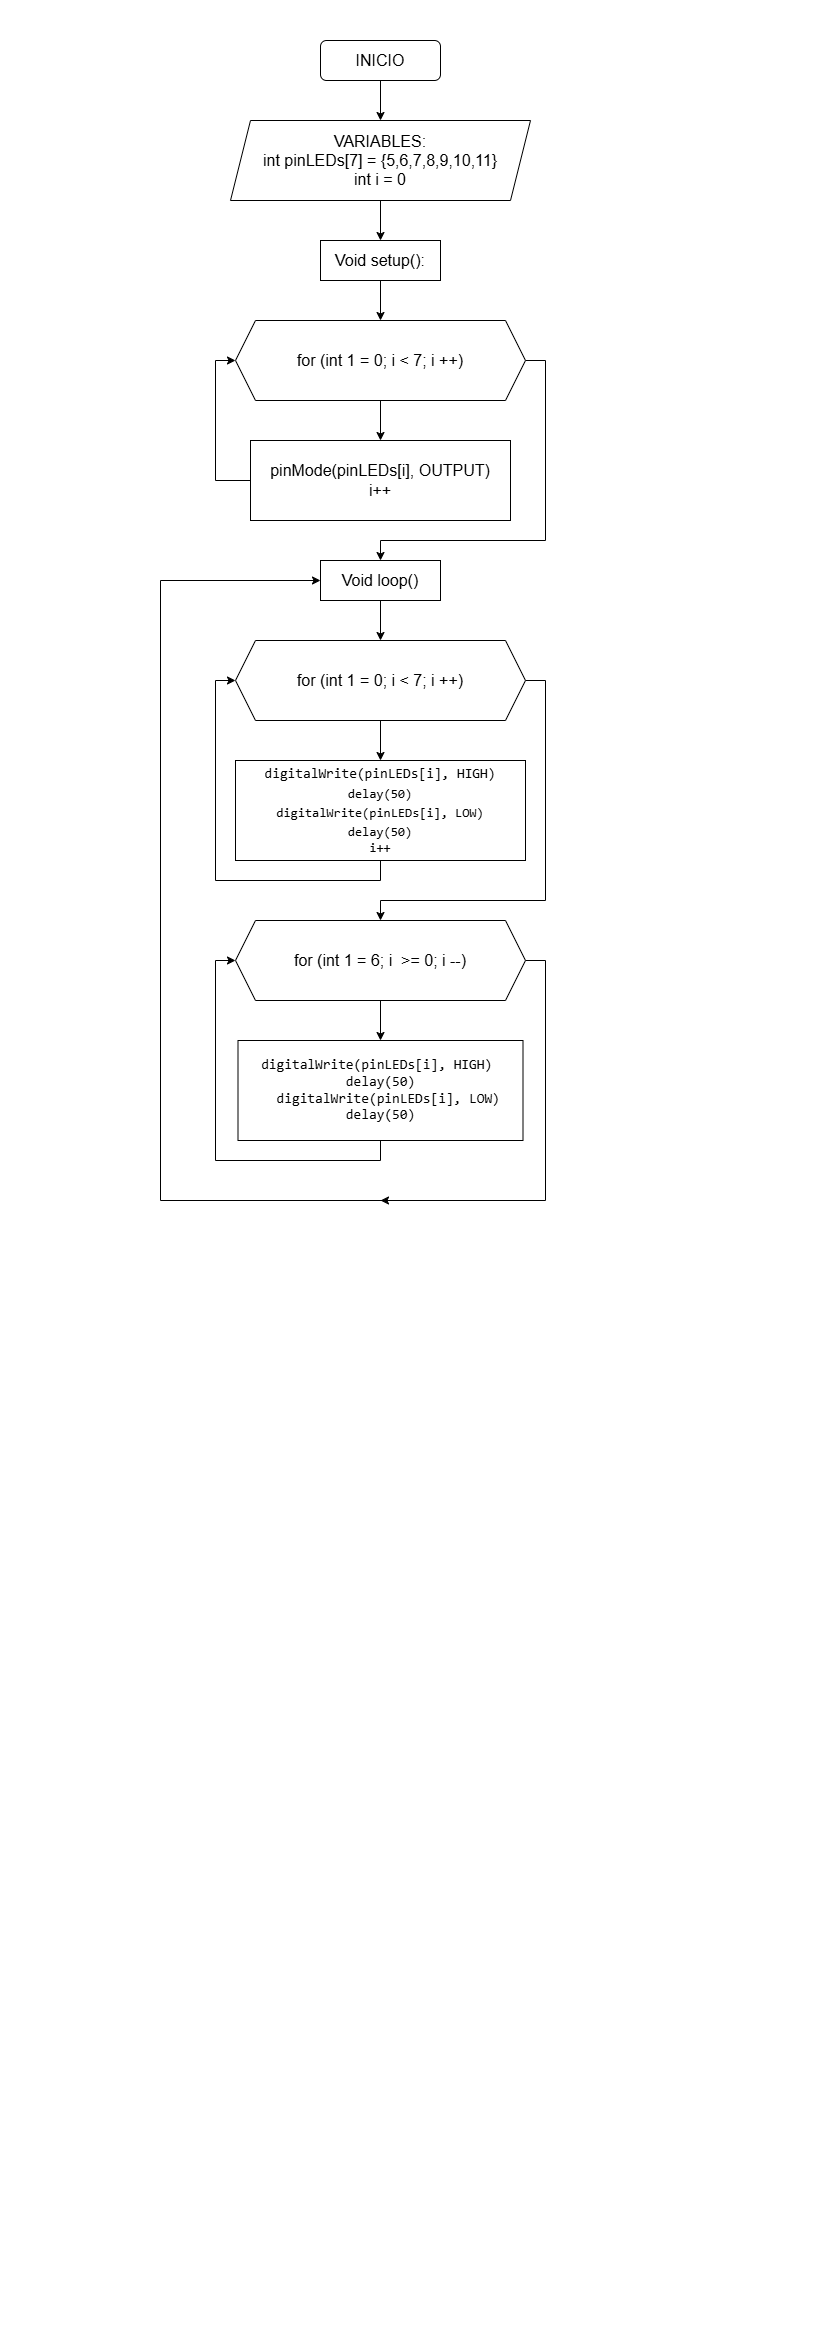

The diagram above was exported from draw.io. Its source (the exported page's mxGraphModel, read from the mxfile embedded in the PNG):
<mxGraphModel dx="2341" dy="1275" grid="1" gridSize="10" guides="1" tooltips="1" connect="1" arrows="1" fold="1" page="1" pageScale="1" pageWidth="827" pageHeight="1169" math="0" shadow="0">
  <root>
    <mxCell id="0" />
    <mxCell id="1" parent="0" />
    <mxCell id="SnWTy-gJDjZon0ZdefKl-3" edge="1" parent="1" source="SnWTy-gJDjZon0ZdefKl-1" style="edgeStyle=orthogonalEdgeStyle;rounded=0;orthogonalLoop=1;jettySize=auto;html=1;exitX=0.5;exitY=1;exitDx=0;exitDy=0;entryX=0.5;entryY=0;entryDx=0;entryDy=0;">
      <mxGeometry relative="1" as="geometry">
        <mxPoint x="380" y="120" as="targetPoint" />
      </mxGeometry>
    </mxCell>
    <mxCell id="SnWTy-gJDjZon0ZdefKl-1" parent="1" style="rounded=1;whiteSpace=wrap;html=1;" value="&lt;font style=&quot;font-size: 16px;&quot;&gt;INICIO&lt;/font&gt;" vertex="1">
      <mxGeometry height="40" width="120" x="320" y="40" as="geometry" />
    </mxCell>
    <mxCell id="VyurU79YIcTsYDg1IOch-10" edge="1" parent="1" source="SnWTy-gJDjZon0ZdefKl-4" style="edgeStyle=orthogonalEdgeStyle;rounded=0;orthogonalLoop=1;jettySize=auto;html=1;exitX=0.5;exitY=1;exitDx=0;exitDy=0;entryX=0.5;entryY=0;entryDx=0;entryDy=0;defaultLabelBackgroundColor=page;" target="SnWTy-gJDjZon0ZdefKl-5">
      <mxGeometry relative="1" as="geometry" />
    </mxCell>
    <mxCell id="SnWTy-gJDjZon0ZdefKl-4" parent="1" style="shape=parallelogram;perimeter=parallelogramPerimeter;whiteSpace=wrap;html=1;fixedSize=1;" value="&lt;font style=&quot;font-size: 16px;&quot;&gt;VARIABLES:&lt;br&gt;int pinLEDs[7] = {5,6,7,8,9,10,11}&lt;/font&gt;&lt;div&gt;&lt;font size=&quot;3&quot;&gt;int i = 0&lt;/font&gt;&lt;/div&gt;" vertex="1">
      <mxGeometry height="80" width="300" x="230" y="120" as="geometry" />
    </mxCell>
    <mxCell id="VyurU79YIcTsYDg1IOch-6" edge="1" parent="1" source="SnWTy-gJDjZon0ZdefKl-5" style="edgeStyle=orthogonalEdgeStyle;rounded=0;orthogonalLoop=1;jettySize=auto;html=1;exitX=0.5;exitY=1;exitDx=0;exitDy=0;entryX=0.5;entryY=0;entryDx=0;entryDy=0;defaultLabelBackgroundColor=page;endArrow=classic;endFill=1;" target="VyurU79YIcTsYDg1IOch-28">
      <mxGeometry relative="1" as="geometry">
        <mxPoint x="380" y="360" as="targetPoint" />
      </mxGeometry>
    </mxCell>
    <mxCell id="SnWTy-gJDjZon0ZdefKl-5" parent="1" style="whiteSpace=wrap;html=1;" value="&lt;font style=&quot;font-size: 16px;&quot;&gt;Void setup():&lt;/font&gt;" vertex="1">
      <mxGeometry height="40" width="120" x="320" y="240" as="geometry" />
    </mxCell>
    <mxCell id="VyurU79YIcTsYDg1IOch-39" edge="1" parent="1" source="SnWTy-gJDjZon0ZdefKl-7" style="edgeStyle=orthogonalEdgeStyle;rounded=0;orthogonalLoop=1;jettySize=auto;html=1;exitX=0;exitY=0.5;exitDx=0;exitDy=0;defaultLabelBackgroundColor=page;libavoidRouting=1;entryX=0;entryY=0.5;entryDx=0;entryDy=0;" target="VyurU79YIcTsYDg1IOch-28">
      <mxGeometry relative="1" as="geometry">
        <Array as="points">
          <mxPoint x="215" y="480" />
          <mxPoint x="215" y="360" />
        </Array>
        <mxPoint x="200" y="360" as="targetPoint" />
      </mxGeometry>
    </mxCell>
    <mxCell id="SnWTy-gJDjZon0ZdefKl-7" parent="1" style="whiteSpace=wrap;html=1;" value="&lt;font style=&quot;font-size: 16px;&quot;&gt;pinMode(pinLEDs[i], OUTPUT)&lt;br&gt;i++&lt;/font&gt;" vertex="1">
      <mxGeometry height="80" width="260" x="250" y="440" as="geometry" />
    </mxCell>
    <mxCell id="VyurU79YIcTsYDg1IOch-32" edge="1" parent="1" source="VyurU79YIcTsYDg1IOch-1" style="edgeStyle=orthogonalEdgeStyle;rounded=0;orthogonalLoop=1;jettySize=auto;html=1;exitX=0.5;exitY=1;exitDx=0;exitDy=0;entryX=0.5;entryY=0;entryDx=0;entryDy=0;defaultLabelBackgroundColor=page;" target="VyurU79YIcTsYDg1IOch-31">
      <mxGeometry relative="1" as="geometry" />
    </mxCell>
    <mxCell id="VyurU79YIcTsYDg1IOch-1" parent="1" style="whiteSpace=wrap;html=1;" value="&lt;font style=&quot;font-size: 16px;&quot;&gt;Void loop()&lt;/font&gt;" vertex="1">
      <mxGeometry height="40" width="120" x="320" y="560" as="geometry" />
    </mxCell>
    <mxCell id="VyurU79YIcTsYDg1IOch-41" edge="1" parent="1" source="VyurU79YIcTsYDg1IOch-4" style="edgeStyle=orthogonalEdgeStyle;rounded=0;orthogonalLoop=1;jettySize=auto;html=1;exitX=0.5;exitY=1;exitDx=0;exitDy=0;defaultLabelBackgroundColor=page;libavoidRouting=1;entryX=0;entryY=0.5;entryDx=0;entryDy=0;" target="VyurU79YIcTsYDg1IOch-31">
      <mxGeometry relative="1" as="geometry">
        <Array as="points">
          <mxPoint x="380" y="880" />
          <mxPoint x="215" y="880" />
          <mxPoint x="215" y="680" />
        </Array>
        <mxPoint x="250" y="910" as="targetPoint" />
      </mxGeometry>
    </mxCell>
    <mxCell id="VyurU79YIcTsYDg1IOch-4" parent="1" style="whiteSpace=wrap;html=1;" value="&lt;font style=&quot;font-size: 14px;&quot;&gt;&lt;span class=&quot;undefined&quot; style=&quot;font-family: monospace; margin: 0px; border-bottom: 0px rgb(232, 234, 242);&quot;&gt;digitalWrite(pinLEDs[&lt;/span&gt;&lt;span class=&quot;wy5BN&quot; style=&quot;font-family: monospace; margin: 0px; border-bottom: 0px rgb(242, 139, 130);&quot;&gt;i&lt;/span&gt;&lt;span class=&quot;undefined&quot; style=&quot;font-family: monospace; margin: 0px; border-bottom: 0px rgb(232, 234, 242);&quot;&gt;], &lt;/span&gt;&lt;span class=&quot;N1kUHb&quot; style=&quot;font-family: monospace; margin: 0px; border-bottom: 0px rgb(250, 144, 62);&quot;&gt;HIGH&lt;/span&gt;&lt;span class=&quot;undefined&quot; style=&quot;font-family: monospace; margin: 0px; border-bottom: 0px rgb(232, 234, 242);&quot;&gt;)&lt;/span&gt;&lt;/font&gt;&lt;div&gt;&lt;font size=&quot;3&quot;&gt;&lt;span class=&quot;undefined&quot; style=&quot;font-family: monospace; margin: 0px; border-bottom: 0px rgb(232, 234, 242);&quot;&gt;delay(&lt;/span&gt;&lt;span class=&quot;N1kUHb&quot; style=&quot;font-family: monospace; margin: 0px; border-bottom: 0px rgb(250, 144, 62);&quot;&gt;50&lt;/span&gt;&lt;span class=&quot;undefined&quot; style=&quot;font-family: monospace; margin: 0px; border-bottom: 0px rgb(232, 234, 242);&quot;&gt;)&lt;/span&gt;&lt;/font&gt;&lt;/div&gt;&lt;div&gt;&lt;font size=&quot;3&quot;&gt;&lt;span class=&quot;undefined&quot; style=&quot;font-family: monospace; margin: 0px; border-bottom: 0px rgb(232, 234, 242);&quot;&gt;digitalWrite(pinLEDs[&lt;/span&gt;&lt;span class=&quot;wy5BN&quot; style=&quot;font-family: monospace; margin: 0px; border-bottom: 0px rgb(242, 139, 130);&quot;&gt;i&lt;/span&gt;&lt;span class=&quot;undefined&quot; style=&quot;font-family: monospace; margin: 0px; border-bottom: 0px rgb(232, 234, 242);&quot;&gt;], &lt;/span&gt;&lt;span class=&quot;N1kUHb&quot; style=&quot;font-family: monospace; margin: 0px; border-bottom: 0px rgb(250, 144, 62);&quot;&gt;LOW&lt;/span&gt;&lt;span class=&quot;undefined&quot; style=&quot;font-family: monospace; margin: 0px; border-bottom: 0px rgb(232, 234, 242);&quot;&gt;)&lt;/span&gt;&lt;/font&gt;&lt;/div&gt;&lt;div&gt;&lt;font size=&quot;3&quot;&gt;&lt;span class=&quot;undefined&quot; style=&quot;font-family: monospace; margin: 0px; border-bottom: 0px rgb(232, 234, 242);&quot;&gt;delay(&lt;/span&gt;&lt;span class=&quot;N1kUHb&quot; style=&quot;font-family: monospace; margin: 0px; border-bottom: 0px rgb(250, 144, 62);&quot;&gt;50&lt;/span&gt;&lt;span class=&quot;undefined&quot; aria-owns=&quot;action-menu-parent-container&quot; style=&quot;font-family: monospace; margin: 0px; border-bottom: 0px rgb(232, 234, 242);&quot;&gt;)&lt;/span&gt;&lt;/font&gt;&lt;/div&gt;&lt;div&gt;&lt;span class=&quot;undefined&quot; aria-owns=&quot;action-menu-parent-container&quot; style=&quot;font-family: monospace; margin: 0px; border-bottom: 0px rgb(232, 234, 242);&quot;&gt;&lt;font size=&quot;3&quot;&gt;i++&lt;/font&gt;&lt;/span&gt;&lt;/div&gt;" vertex="1">
      <mxGeometry height="100" width="290" x="235" y="760" as="geometry" />
    </mxCell>
    <mxCell id="VyurU79YIcTsYDg1IOch-7" edge="1" parent="1" source="SnWTy-gJDjZon0ZdefKl-7" style="edgeStyle=orthogonalEdgeStyle;rounded=0;orthogonalLoop=1;jettySize=auto;html=1;innerLoopWaypoints=1;exitX=0.5;exitY=1;exitDx=0;exitDy=0;defaultLabelBackgroundColor=page;" target="SnWTy-gJDjZon0ZdefKl-7">
      <mxGeometry relative="1" as="geometry" />
    </mxCell>
    <mxCell id="VyurU79YIcTsYDg1IOch-44" edge="1" parent="1" source="VyurU79YIcTsYDg1IOch-17" style="edgeStyle=orthogonalEdgeStyle;rounded=0;orthogonalLoop=1;jettySize=auto;html=1;exitX=0.5;exitY=1;exitDx=0;exitDy=0;defaultLabelBackgroundColor=page;libavoidRouting=1;entryX=0;entryY=0.5;entryDx=0;entryDy=0;" target="VyurU79YIcTsYDg1IOch-33">
      <mxGeometry relative="1" x="-0.3333" as="geometry">
        <Array as="points">
          <mxPoint x="380" y="1160" />
          <mxPoint x="215" y="1160" />
          <mxPoint x="215" y="960" />
        </Array>
        <mxPoint x="200" y="1090" as="targetPoint" />
      </mxGeometry>
    </mxCell>
    <mxCell id="VyurU79YIcTsYDg1IOch-17" parent="1" style="whiteSpace=wrap;html=1;" value="&lt;span class=&quot;undefined&quot; style=&quot;font-family: monospace; font-size: 14px; margin: 0px; border-bottom: 0px rgb(232, 234, 242);&quot;&gt;digitalWrite(pinLEDs[&lt;/span&gt;&lt;span class=&quot;wy5BN&quot; style=&quot;font-family: monospace; font-size: 14px; margin: 0px; border-bottom: 0px rgb(242, 139, 130);&quot;&gt;i&lt;/span&gt;&lt;span class=&quot;undefined&quot; style=&quot;font-family: monospace; font-size: 14px; margin: 0px; border-bottom: 0px rgb(232, 234, 242);&quot;&gt;], &lt;/span&gt;&lt;span class=&quot;N1kUHb&quot; style=&quot;font-family: monospace; font-size: 14px; margin: 0px; border-bottom: 0px rgb(250, 144, 62);&quot;&gt;HIGH&lt;/span&gt;&lt;span class=&quot;undefined&quot; style=&quot;font-family: monospace; font-size: 14px; margin: 0px; border-bottom: 0px rgb(232, 234, 242);&quot;&gt;)&lt;/span&gt;&lt;span class=&quot;undefined&quot; style=&quot;font-family: monospace; font-size: 14px; margin: 0px; border-bottom: 0px rgb(232, 234, 242);&quot;&gt;&amp;nbsp;&lt;/span&gt;&lt;div&gt;&lt;span class=&quot;undefined&quot; style=&quot;font-family: monospace; font-size: 14px; margin: 0px; border-bottom: 0px rgb(232, 234, 242);&quot;&gt;delay(&lt;/span&gt;&lt;span class=&quot;N1kUHb&quot; style=&quot;font-family: monospace; font-size: 14px; margin: 0px; border-bottom: 0px rgb(250, 144, 62);&quot;&gt;50&lt;/span&gt;&lt;span class=&quot;undefined&quot; style=&quot;font-family: monospace; font-size: 14px; margin: 0px; border-bottom: 0px rgb(232, 234, 242);&quot;&gt;)&lt;/span&gt;&lt;div&gt;&lt;span class=&quot;undefined&quot; style=&quot;font-family: monospace; font-size: 14px; margin: 0px; border-bottom: 0px rgb(232, 234, 242);&quot;&gt;&amp;nbsp;&lt;/span&gt;&lt;span class=&quot;undefined&quot; style=&quot;font-family: monospace; font-size: 14px; margin: 0px; border-bottom: 0px rgb(232, 234, 242);&quot;&gt;&amp;nbsp;digitalWrite(pinLEDs[&lt;/span&gt;&lt;span class=&quot;wy5BN&quot; style=&quot;font-family: monospace; font-size: 14px; margin: 0px; border-bottom: 0px rgb(242, 139, 130);&quot;&gt;i&lt;/span&gt;&lt;span class=&quot;undefined&quot; style=&quot;font-family: monospace; font-size: 14px; margin: 0px; border-bottom: 0px rgb(232, 234, 242);&quot;&gt;], &lt;/span&gt;&lt;span class=&quot;N1kUHb&quot; style=&quot;font-family: monospace; font-size: 14px; margin: 0px; border-bottom: 0px rgb(250, 144, 62);&quot;&gt;LOW&lt;/span&gt;&lt;span class=&quot;undefined&quot; style=&quot;font-family: monospace; font-size: 14px; margin: 0px; border-bottom: 0px rgb(232, 234, 242);&quot;&gt;)&lt;/span&gt;&lt;/div&gt;&lt;div&gt;&lt;span class=&quot;undefined&quot; style=&quot;font-family: monospace; font-size: 14px; margin: 0px; border-bottom: 0px rgb(232, 234, 242);&quot;&gt;delay(&lt;/span&gt;&lt;span class=&quot;N1kUHb&quot; style=&quot;font-family: monospace; font-size: 14px; margin: 0px; border-bottom: 0px rgb(250, 144, 62);&quot;&gt;50&lt;/span&gt;&lt;span class=&quot;undefined&quot; aria-owns=&quot;action-menu-parent-container&quot; style=&quot;font-family: monospace; font-size: 14px; margin: 0px; border-bottom: 0px rgb(232, 234, 242);&quot;&gt;)&lt;/span&gt;&lt;/div&gt;&lt;/div&gt;" vertex="1">
      <mxGeometry height="100" width="285" x="237.5" y="1040" as="geometry" />
    </mxCell>
    <mxCell id="VyurU79YIcTsYDg1IOch-29" edge="1" parent="1" source="VyurU79YIcTsYDg1IOch-28" style="edgeStyle=orthogonalEdgeStyle;rounded=0;orthogonalLoop=1;jettySize=auto;html=1;exitX=0.5;exitY=1;exitDx=0;exitDy=0;entryX=0.5;entryY=0;entryDx=0;entryDy=0;defaultLabelBackgroundColor=page;endArrow=classic;endFill=1;" target="SnWTy-gJDjZon0ZdefKl-7">
      <mxGeometry relative="1" as="geometry" />
    </mxCell>
    <mxCell id="VyurU79YIcTsYDg1IOch-40" edge="1" parent="1" source="VyurU79YIcTsYDg1IOch-28" style="edgeStyle=orthogonalEdgeStyle;rounded=0;orthogonalLoop=1;jettySize=auto;html=1;exitX=1;exitY=0.5;exitDx=0;exitDy=0;defaultLabelBackgroundColor=page;libavoidRouting=1;entryX=0.5;entryY=0;entryDx=0;entryDy=0;" target="VyurU79YIcTsYDg1IOch-1">
      <mxGeometry relative="1" x="0.0047" as="geometry">
        <Array as="points">
          <mxPoint x="545" y="360" />
          <mxPoint x="545" y="540" />
          <mxPoint x="380" y="540" />
        </Array>
        <mxPoint x="560" y="540" as="targetPoint" />
      </mxGeometry>
    </mxCell>
    <mxCell id="VyurU79YIcTsYDg1IOch-28" parent="1" style="shape=hexagon;perimeter=hexagonPerimeter2;whiteSpace=wrap;html=1;shapeInside=1;fixedSize=1;" value="&lt;div&gt;&lt;br&gt;&lt;/div&gt;&lt;div&gt;&lt;br&gt;&lt;/div&gt;&lt;div&gt;&lt;font size=&quot;3&quot;&gt;for (int 1 = 0; i &amp;lt; 7; i ++)&lt;/font&gt;&lt;/div&gt;" vertex="1">
      <mxGeometry height="80" width="290" x="235" y="320" as="geometry" />
    </mxCell>
    <mxCell id="VyurU79YIcTsYDg1IOch-34" edge="1" parent="1" source="VyurU79YIcTsYDg1IOch-31" style="edgeStyle=orthogonalEdgeStyle;rounded=0;orthogonalLoop=1;jettySize=auto;html=1;exitX=0.5;exitY=1;exitDx=0;exitDy=0;entryX=0.5;entryY=0;entryDx=0;entryDy=0;defaultLabelBackgroundColor=page;" target="VyurU79YIcTsYDg1IOch-4">
      <mxGeometry relative="1" as="geometry" />
    </mxCell>
    <mxCell id="VyurU79YIcTsYDg1IOch-42" edge="1" parent="1" source="VyurU79YIcTsYDg1IOch-31" style="edgeStyle=orthogonalEdgeStyle;rounded=0;orthogonalLoop=1;jettySize=auto;html=1;exitX=1;exitY=0.5;exitDx=0;exitDy=0;defaultLabelBackgroundColor=page;libavoidRouting=1;entryX=0.5;entryY=0;entryDx=0;entryDy=0;" target="VyurU79YIcTsYDg1IOch-33">
      <mxGeometry relative="1" x="0.0041" as="geometry">
        <Array as="points">
          <mxPoint x="545" y="680" />
          <mxPoint x="545" y="900" />
          <mxPoint x="380" y="900" />
        </Array>
        <mxPoint x="560" y="890" as="targetPoint" />
      </mxGeometry>
    </mxCell>
    <mxCell id="VyurU79YIcTsYDg1IOch-31" parent="1" style="shape=hexagon;perimeter=hexagonPerimeter2;whiteSpace=wrap;html=1;shapeInside=1;fixedSize=1;" value="&lt;div&gt;&lt;br&gt;&lt;/div&gt;&lt;div&gt;&lt;br&gt;&lt;/div&gt;&lt;div&gt;&lt;font size=&quot;3&quot;&gt;for (int 1 = 0; i &amp;lt; 7; i ++)&lt;/font&gt;&lt;/div&gt;" vertex="1">
      <mxGeometry height="80" width="290" x="235" y="640" as="geometry" />
    </mxCell>
    <mxCell id="VyurU79YIcTsYDg1IOch-36" edge="1" parent="1" source="VyurU79YIcTsYDg1IOch-33" style="edgeStyle=orthogonalEdgeStyle;rounded=0;orthogonalLoop=1;jettySize=auto;html=1;exitX=0.5;exitY=1;exitDx=0;exitDy=0;entryX=0.5;entryY=0;entryDx=0;entryDy=0;defaultLabelBackgroundColor=page;" target="VyurU79YIcTsYDg1IOch-17">
      <mxGeometry relative="1" as="geometry" />
    </mxCell>
    <mxCell id="VyurU79YIcTsYDg1IOch-43" edge="1" parent="1" source="VyurU79YIcTsYDg1IOch-33" style="edgeStyle=orthogonalEdgeStyle;rounded=0;orthogonalLoop=1;jettySize=auto;html=1;exitX=1;exitY=0.5;exitDx=0;exitDy=0;defaultLabelBackgroundColor=page;libavoidRouting=1;">
      <mxGeometry relative="1" x="-0.3929" as="geometry">
        <Array as="points">
          <mxPoint x="545" y="960" />
          <mxPoint x="545" y="1200" />
        </Array>
        <mxPoint x="380" y="1200" as="targetPoint" />
      </mxGeometry>
    </mxCell>
    <mxCell id="VyurU79YIcTsYDg1IOch-33" parent="1" style="shape=hexagon;perimeter=hexagonPerimeter2;whiteSpace=wrap;html=1;shapeInside=1;fixedSize=1;" value="&lt;div&gt;&lt;br&gt;&lt;/div&gt;&lt;div&gt;&lt;br&gt;&lt;/div&gt;&lt;div&gt;&lt;font size=&quot;3&quot;&gt;for (int 1 = 6; i&amp;nbsp; &amp;gt;= 0; i --)&lt;/font&gt;&lt;/div&gt;" vertex="1">
      <mxGeometry height="80" width="290" x="235" y="920" as="geometry" />
    </mxCell>
    <mxCell id="VyurU79YIcTsYDg1IOch-46" edge="1" parent="1" style="edgeStyle=orthogonalEdgeStyle;orthogonalLoop=1;jettySize=auto;html=1;rounded=0;defaultLabelBackgroundColor=page;libavoidRouting=1;endArrow=none;endFill=0;" value="">
      <mxGeometry relative="1" width="100" x="-0.7059" as="geometry">
        <mxPoint x="390" y="1200" as="sourcePoint" />
        <mxPoint x="160" y="580" as="targetPoint" />
      </mxGeometry>
    </mxCell>
    <mxCell id="VyurU79YIcTsYDg1IOch-47" edge="1" parent="1" style="edgeStyle=none;orthogonalLoop=1;jettySize=auto;html=1;rounded=0;defaultLabelBackgroundColor=page;entryX=0;entryY=0.5;entryDx=0;entryDy=0;" target="VyurU79YIcTsYDg1IOch-1" value="">
      <mxGeometry relative="1" width="100" as="geometry">
        <Array as="points" />
        <mxPoint x="160" y="580" as="sourcePoint" />
        <mxPoint x="270" y="620" as="targetPoint" />
      </mxGeometry>
    </mxCell>
  </root>
</mxGraphModel>